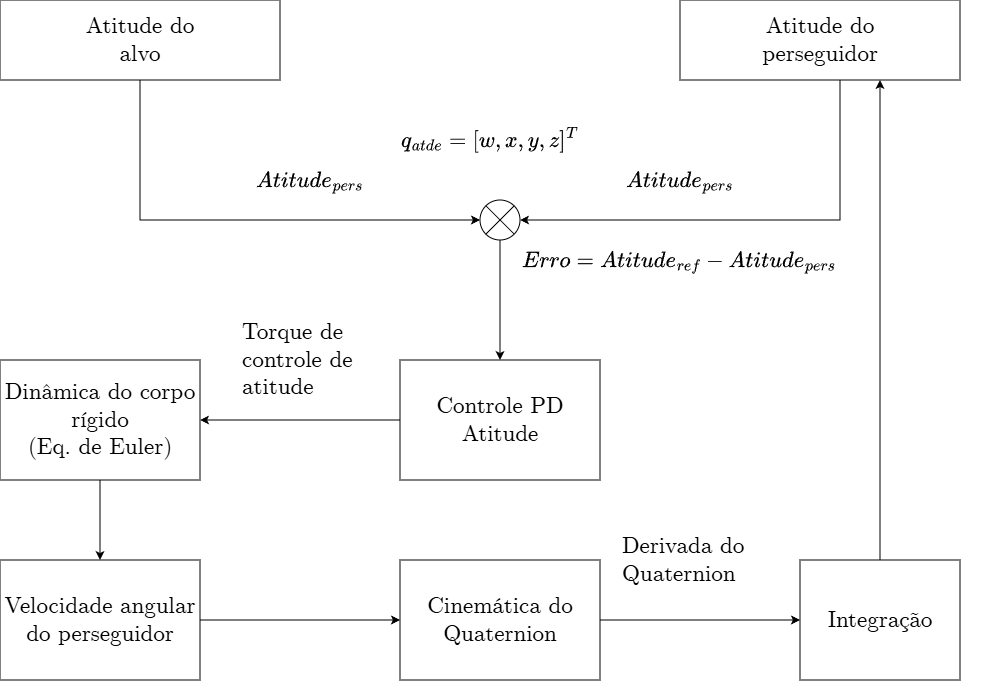

The diagram above was exported from draw.io. Its source (the exported page's mxGraphModel, read from the mxfile embedded in the PNG):
<mxGraphModel dx="1173" dy="627" grid="1" gridSize="10" guides="1" tooltips="1" connect="1" arrows="1" fold="1" page="1" pageScale="1" pageWidth="1000" pageHeight="2000" math="1" shadow="0">
  <root>
    <mxCell id="0" />
    <mxCell id="1" parent="0" />
    <mxCell id="bKZiECodHqfNPh2FHn_M-4" edge="1" parent="1" source="b5C_7S98fYzD2VydOwc6-29" style="edgeStyle=orthogonalEdgeStyle;rounded=0;orthogonalLoop=1;jettySize=auto;html=1;entryX=1;entryY=0.5;entryDx=0;entryDy=0;" target="b5C_7S98fYzD2VydOwc6-36">
      <mxGeometry relative="1" as="geometry">
        <Array as="points">
          <mxPoint x="840" y="220" />
        </Array>
      </mxGeometry>
    </mxCell>
    <mxCell id="b5C_7S98fYzD2VydOwc6-29" parent="1" style="rounded=0;whiteSpace=wrap;html=1;fontFamily=CMU Serif;fontSource=https%3A%2F%2Fwww.dafontfree.io%2Fcmu-serif-roman-font-family%2F;fontSize=23;labelBackgroundColor=none;" value="Atitude do&lt;div&gt;perseguidor&lt;/div&gt;" vertex="1">
      <mxGeometry height="80" width="280" x="680" as="geometry" />
    </mxCell>
    <mxCell id="bKZiECodHqfNPh2FHn_M-3" edge="1" parent="1" source="b5C_7S98fYzD2VydOwc6-31" style="edgeStyle=orthogonalEdgeStyle;rounded=0;orthogonalLoop=1;jettySize=auto;html=1;entryX=0;entryY=0.5;entryDx=0;entryDy=0;exitX=0.5;exitY=1;exitDx=0;exitDy=0;" target="b5C_7S98fYzD2VydOwc6-36">
      <mxGeometry relative="1" as="geometry" />
    </mxCell>
    <mxCell id="b5C_7S98fYzD2VydOwc6-31" parent="1" style="rounded=0;whiteSpace=wrap;html=1;fontFamily=CMU Serif;fontSource=https%3A%2F%2Fwww.dafontfree.io%2Fcmu-serif-roman-font-family%2F;fontSize=23;labelBackgroundColor=none;" value="Atitude do&lt;div&gt;alvo&lt;/div&gt;" vertex="1">
      <mxGeometry height="80" width="280" as="geometry" />
    </mxCell>
    <mxCell id="bKZiECodHqfNPh2FHn_M-9" edge="1" parent="1" source="b5C_7S98fYzD2VydOwc6-36" style="edgeStyle=orthogonalEdgeStyle;rounded=0;orthogonalLoop=1;jettySize=auto;html=1;" target="b5C_7S98fYzD2VydOwc6-40">
      <mxGeometry relative="1" as="geometry" />
    </mxCell>
    <mxCell id="b5C_7S98fYzD2VydOwc6-36" parent="1" style="shape=sumEllipse;perimeter=ellipsePerimeter;whiteSpace=wrap;html=1;backgroundOutline=1;fontFamily=CMU Serif;fontSize=23;fontColor=default;labelBackgroundColor=none;fontSource=https%3A%2F%2Fwww.dafontfree.io%2Fcmu-serif-roman-font-family%2F;" value="" vertex="1">
      <mxGeometry height="40" width="40" x="480" y="200" as="geometry" />
    </mxCell>
    <mxCell id="b5C_7S98fYzD2VydOwc6-37" parent="1" style="text;html=1;whiteSpace=wrap;strokeColor=none;fillColor=none;align=center;verticalAlign=middle;rounded=0;fontFamily=CMU Serif;fontSize=23;fontColor=default;labelBackgroundColor=none;fontSource=https%3A%2F%2Fwww.dafontfree.io%2Fcmu-serif-roman-font-family%2F;" value="&lt;span style=&quot;text-align: left;&quot;&gt;$$Atitude_{pers}$$&lt;/span&gt;" vertex="1">
      <mxGeometry height="40" width="340" x="140" y="160" as="geometry" />
    </mxCell>
    <mxCell id="b5C_7S98fYzD2VydOwc6-38" parent="1" style="text;html=1;whiteSpace=wrap;strokeColor=none;fillColor=none;align=center;verticalAlign=middle;rounded=0;fontFamily=CMU Serif;fontSize=23;fontColor=default;labelBackgroundColor=none;fontSource=https%3A%2F%2Fwww.dafontfree.io%2Fcmu-serif-roman-font-family%2F;" value="$$ Atitude_{pers} $$" vertex="1">
      <mxGeometry height="40" width="320" x="520" y="160" as="geometry" />
    </mxCell>
    <mxCell id="bKZiECodHqfNPh2FHn_M-14" edge="1" parent="1" source="b5C_7S98fYzD2VydOwc6-40" style="edgeStyle=orthogonalEdgeStyle;rounded=0;orthogonalLoop=1;jettySize=auto;html=1;entryX=1;entryY=0.5;entryDx=0;entryDy=0;" target="b5C_7S98fYzD2VydOwc6-43">
      <mxGeometry relative="1" as="geometry" />
    </mxCell>
    <mxCell id="b5C_7S98fYzD2VydOwc6-40" parent="1" style="rounded=0;whiteSpace=wrap;html=1;fontFamily=CMU Serif;fontSource=https%3A%2F%2Fwww.dafontfree.io%2Fcmu-serif-roman-font-family%2F;fontSize=23;labelBackgroundColor=none;" value="Controle PD&lt;div&gt;Atitude&lt;/div&gt;" vertex="1">
      <mxGeometry height="120" width="200" x="400" y="360" as="geometry" />
    </mxCell>
    <mxCell id="b5C_7S98fYzD2VydOwc6-41" parent="1" style="text;html=1;whiteSpace=wrap;strokeColor=none;fillColor=none;align=left;verticalAlign=middle;rounded=0;fontFamily=CMU Serif;fontSize=23;fontColor=default;labelBackgroundColor=none;fontSource=https%3A%2F%2Fwww.dafontfree.io%2Fcmu-serif-roman-font-family%2F;" value="&lt;span&gt;$$Erro = Atitude_{ref} - Atitude_{pers}$$&lt;/span&gt;" vertex="1">
      <mxGeometry height="40" width="480" x="520" y="240" as="geometry" />
    </mxCell>
    <mxCell id="bKZiECodHqfNPh2FHn_M-15" edge="1" parent="1" source="b5C_7S98fYzD2VydOwc6-43" style="edgeStyle=orthogonalEdgeStyle;rounded=0;orthogonalLoop=1;jettySize=auto;html=1;" target="b5C_7S98fYzD2VydOwc6-51">
      <mxGeometry relative="1" as="geometry" />
    </mxCell>
    <mxCell id="b5C_7S98fYzD2VydOwc6-43" parent="1" style="rounded=0;whiteSpace=wrap;html=1;fontFamily=CMU Serif;fontSource=https%3A%2F%2Fwww.dafontfree.io%2Fcmu-serif-roman-font-family%2F;fontSize=23;labelBackgroundColor=none;" value="Dinâmica do corpo rígido&lt;div&gt;(Eq. de Euler)&lt;/div&gt;" vertex="1">
      <mxGeometry height="120" width="200" y="360" as="geometry" />
    </mxCell>
    <mxCell id="b5C_7S98fYzD2VydOwc6-44" parent="1" style="text;html=1;whiteSpace=wrap;strokeColor=none;fillColor=none;align=left;verticalAlign=middle;rounded=0;fontFamily=CMU Serif;fontSize=23;fontColor=default;labelBackgroundColor=none;fontSource=https%3A%2F%2Fwww.dafontfree.io%2Fcmu-serif-roman-font-family%2F;" value="&lt;span&gt;Torque de controle de atitude&lt;/span&gt;" vertex="1">
      <mxGeometry height="80" width="120" x="240" y="320" as="geometry" />
    </mxCell>
    <mxCell id="b5C_7S98fYzD2VydOwc6-47" parent="1" style="text;html=1;whiteSpace=wrap;strokeColor=none;fillColor=none;align=left;verticalAlign=middle;rounded=0;fontFamily=CMU Serif;fontSize=23;fontColor=default;labelBackgroundColor=none;fontSource=https%3A%2F%2Fwww.dafontfree.io%2Fcmu-serif-roman-font-family%2F;" value="&lt;span&gt;Derivada do Quaternion&lt;/span&gt;" vertex="1">
      <mxGeometry height="80" width="160" x="620" y="520" as="geometry" />
    </mxCell>
    <mxCell id="bKZiECodHqfNPh2FHn_M-17" edge="1" parent="1" source="b5C_7S98fYzD2VydOwc6-49" style="edgeStyle=orthogonalEdgeStyle;rounded=0;orthogonalLoop=1;jettySize=auto;html=1;" target="b5C_7S98fYzD2VydOwc6-54">
      <mxGeometry relative="1" as="geometry" />
    </mxCell>
    <mxCell id="b5C_7S98fYzD2VydOwc6-49" parent="1" style="rounded=0;whiteSpace=wrap;html=1;fontFamily=CMU Serif;fontSource=https%3A%2F%2Fwww.dafontfree.io%2Fcmu-serif-roman-font-family%2F;fontSize=23;labelBackgroundColor=none;" value="Cinemática do Quaternion" vertex="1">
      <mxGeometry height="120" width="200" x="400" y="560" as="geometry" />
    </mxCell>
    <mxCell id="bKZiECodHqfNPh2FHn_M-16" edge="1" parent="1" source="b5C_7S98fYzD2VydOwc6-51" style="edgeStyle=orthogonalEdgeStyle;rounded=0;orthogonalLoop=1;jettySize=auto;html=1;" target="b5C_7S98fYzD2VydOwc6-49">
      <mxGeometry relative="1" as="geometry" />
    </mxCell>
    <mxCell id="b5C_7S98fYzD2VydOwc6-51" parent="1" style="rounded=0;whiteSpace=wrap;html=1;fontFamily=CMU Serif;fontSource=https%3A%2F%2Fwww.dafontfree.io%2Fcmu-serif-roman-font-family%2F;fontSize=23;labelBackgroundColor=none;" value="Velocidade angular do perseguidor" vertex="1">
      <mxGeometry height="120" width="200" y="560" as="geometry" />
    </mxCell>
    <mxCell id="bKZiECodHqfNPh2FHn_M-20" edge="1" parent="1" source="b5C_7S98fYzD2VydOwc6-54" style="edgeStyle=orthogonalEdgeStyle;rounded=0;orthogonalLoop=1;jettySize=auto;html=1;">
      <mxGeometry relative="1" as="geometry">
        <Array as="points" />
        <mxPoint x="880" y="80" as="targetPoint" />
      </mxGeometry>
    </mxCell>
    <mxCell id="b5C_7S98fYzD2VydOwc6-54" parent="1" style="rounded=0;whiteSpace=wrap;html=1;fontFamily=CMU Serif;fontSource=https%3A%2F%2Fwww.dafontfree.io%2Fcmu-serif-roman-font-family%2F;fontSize=23;labelBackgroundColor=none;" value="Integração" vertex="1">
      <mxGeometry height="120" width="160" x="800" y="560" as="geometry" />
    </mxCell>
    <mxCell id="bKZiECodHqfNPh2FHn_M-8" parent="1" style="text;html=1;whiteSpace=wrap;strokeColor=none;fillColor=none;align=center;verticalAlign=middle;rounded=0;fontFamily=CMU Serif;fontSize=23;fontColor=default;labelBackgroundColor=none;fontSource=https%3A%2F%2Fwww.dafontfree.io%2Fcmu-serif-roman-font-family%2F;" value="&lt;span style=&quot;text-align: left;&quot;&gt;$$q_{atde} = [w, x, y, z]^T$$&lt;/span&gt;" vertex="1">
      <mxGeometry height="40" width="700" x="140" y="120" as="geometry" />
    </mxCell>
  </root>
</mxGraphModel>